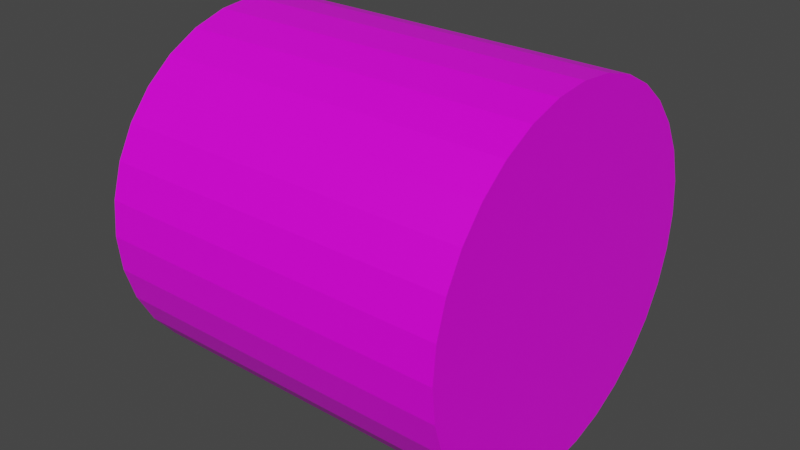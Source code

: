 # Source: Barrel.blend  (saved by Blender 2.83.19; exported with 4.5.12 LTS)
import bpy
from mathutils import Matrix  # noqa: F401  (used for matrix-valued properties, if any)

bpy.ops.wm.read_factory_settings(use_empty=True)
scene = bpy.context.scene
scene.name = 'Scene'

# ---- collections
col_collection = bpy.data.collections.new('Collection'); scene.collection.children.link(col_collection)

# ---- images (referenced by path relative to the original .blend; pixels are not part of the script)
import os
ASSET_DIR = os.environ.get("B2B_ASSET_DIR", "")  # directory of the original .blend (textures are referenced by path, not embedded)
HERE = os.path.dirname(os.path.abspath(__file__))  # packed textures are extracted next to this script under _unpacked/

def load_image(name, relpath, width, height, colorspace="sRGB"):
    """Load a texture the original file referenced (path relative to the .blend, or extracted next to this script)."""
    p = next((c for c in (os.path.join(HERE, relpath), os.path.join(ASSET_DIR, relpath)) if relpath and os.path.exists(c)), "")
    if p:
        img = bpy.data.images.load(p, check_existing=True)
        img.name = name
    else:  # same state as the original file: an image datablock whose file is absent (Cycles renders it pink)
        img = bpy.data.images.new(name, width, height)
        img.source = "FILE"
        img.filepath = "//" + (relpath or name)
    img.colorspace_settings.name = colorspace
    return img
img_colors_png = load_image('colors.png', 'colors.png', 1024, 1024, 'sRGB')

# ---- materials (node trees are filled in below, after node groups)
mat_material = bpy.data.materials.new('Material')
mat_material.alpha_threshold = 0.0
mat_material.use_transparent_shadow = False
mat_material.line_color = (0.0, 0.0, 0.0, 1.0)

# ---- material node trees
mat_material.use_nodes = True; mat_material.node_tree.nodes.clear()
_N = mat_material.node_tree.nodes; _L = mat_material.node_tree.links
n0 = _N.new('ShaderNodeOutputMaterial'); n0.name = 'Material Output'; n0.location = (300, 300)
n1 = _N.new('ShaderNodeBsdfPrincipled'); n1.name = 'Principled BSDF'; n1.location = (10, 300)
n1.distribution = 'GGX'
n1.subsurface_method = 'BURLEY'
n1.inputs[2].default_value = 0.4
n1.inputs[3].default_value = 1.45
n1.inputs[27].default_value = (0.0, 0.0, 0.0, 1.0)
n1.inputs[28].default_value = 1.0
n2 = _N.new('ShaderNodeTexImage'); n2.name = 'Image Texture'; n2.location = (-309, 85)
n2.image = img_colors_png
_L.new(n1.outputs[0], n0.inputs[0])
_L.new(n2.outputs[0], n1.inputs[0])
n0.is_active_output = True

# ---- world
world_world = bpy.data.worlds.new('World'); scene.world = world_world
world_world.use_nodes = True; world_world.node_tree.nodes.clear()
_N = world_world.node_tree.nodes; _L = world_world.node_tree.links
n0 = _N.new('ShaderNodeOutputWorld'); n0.name = 'World Output'; n0.location = (300, 300)
n1 = _N.new('ShaderNodeBackground'); n1.name = 'Background'; n1.location = (10, 300)
n1.inputs[0].default_value = (0.05088, 0.05088, 0.05088, 1.0)
_L.new(n1.outputs[0], n0.inputs[0])
n0.is_active_output = True
world_world.color = (0.05088, 0.05088, 0.05088)
world_world.use_sun_shadow = False
world_world.sun_shadow_jitter_overblur = 0.0

# ---- meshes
me_cylinder = bpy.data.meshes.new('Cylinder')
me_cylinder.from_pydata([(-3.0, 3.0, 1.431e-06), (3.0, 3.0, 1.192e-06), (-3.0, 2.942, -0.5853), (3.0, 2.942, -0.5853), (-3.0, 2.772, -1.148), (3.0, 2.772, -1.148), (-3.0, 2.494, -1.667), (3.0, 2.494, -1.667), (-3.0, 2.121, -2.121), (3.0, 2.121, -2.121), (-3.0, 1.667, -2.494), (3.0, 1.667, -2.494), (-3.0, 1.148, -2.772), (3.0, 1.148, -2.772), (-3.0, 0.5853, -2.942), (3.0, 0.5853, -2.942), (-3.0, -6.676e-07, -3.0), (3.0, 1.386e-07, -3.0), (-3.0, -0.5853, -2.942), (3.0, -0.5853, -2.942), (-3.0, -1.148, -2.772), (3.0, -1.148, -2.772), (-3.0, -1.667, -2.494), (3.0, -1.667, -2.494), (-3.0, -2.121, -2.121), (3.0, -2.121, -2.121), (-3.0, -2.494, -1.667), (3.0, -2.494, -1.667), (-3.0, -2.772, -1.148), (3.0, -2.772, -1.148), (-3.0, -2.942, -0.5853), (3.0, -2.942, -0.5853), (-3.0, -3.0, 1.431e-06), (3.0, -3.0, 1.192e-06), (-3.0, -2.942, 0.5853), (3.0, -2.942, 0.5853), (-3.0, -2.772, 1.148), (3.0, -2.772, 1.148), (-3.0, -2.494, 1.667), (3.0, -2.494, 1.667), (-3.0, -2.121, 2.121), (3.0, -2.121, 2.121), (-3.0, -1.667, 2.494), (3.0, -1.667, 2.494), (-3.0, -1.148, 2.772), (3.0, -1.148, 2.772), (-3.0, -0.5853, 2.942), (3.0, -0.5853, 2.942), (-3.0, 1.197e-06, 3.0), (3.0, 2.003e-06, 3.0), (-3.0, 0.5853, 2.942), (3.0, 0.5853, 2.942), (-3.0, 1.148, 2.772), (3.0, 1.148, 2.772), (-3.0, 1.667, 2.494), (3.0, 1.667, 2.494), (-3.0, 2.121, 2.121), (3.0, 2.121, 2.121), (-3.0, 2.494, 1.667), (3.0, 2.494, 1.667), (-3.0, 2.772, 1.148), (3.0, 2.772, 1.148), (-3.0, 2.942, 0.5853), (3.0, 2.942, 0.5853)], [], [(57, 59, 58, 56), (43, 45, 44, 42), (29, 31, 30, 28), (3, 1, 63, 61, 59, 57, 55, 53, 51, 49, 47, 45, 43, 41, 39, 37, 35, 33, 31, 29, 27, 25, 23, 21, 19, 17, 15, 13, 11, 9, 7, 5), (15, 17, 16, 14), (0, 2, 4, 6, 8, 10, 12, 14, 16, 18, 20, 22, 24, 26, 28, 30, 32, 34, 36, 38, 40, 42, 44, 46, 48, 50, 52, 54, 56, 58, 60, 62), (3, 5, 4, 2), (5, 7, 6, 4), (7, 9, 8, 6), (9, 11, 10, 8), (11, 13, 12, 10), (13, 15, 14, 12), (17, 19, 18, 16), (19, 21, 20, 18), (21, 23, 22, 20), (23, 25, 24, 22), (25, 27, 26, 24), (27, 29, 28, 26), (31, 33, 32, 30), (33, 35, 34, 32), (35, 37, 36, 34), (37, 39, 38, 36), (39, 41, 40, 38), (41, 43, 42, 40), (45, 47, 46, 44), (47, 49, 48, 46), (49, 51, 50, 48), (51, 53, 52, 50), (53, 55, 54, 52), (55, 57, 56, 54), (59, 61, 60, 58), (61, 63, 62, 60), (63, 1, 0, 62), (1, 3, 2, 0)])
_uv = me_cylinder.uv_layers.new(name='UVMap')
_uv.uv.foreach_set('vector', [0.1608, 0.1318, 0.1608, 0.1318, 0.1608, 0.1318, 0.1608, 0.1318, 0.217, 0.5097, 0.217, 0.5097, 0.217, 0.5097, 0.217, 0.5097, 0.217, 0.5097, 0.217, 0.5097, 0.217, 0.5097, 0.217, 0.5097, 0.1608, 0.1318, 0.1608, 0.1318, 0.1608, 0.1318, 0.1608, 0.1318, 0.1608, 0.1318, 0.1608, 0.1318, 0.1608, 0.1318, 0.1608, 0.1318, 0.1608, 0.1318, 0.1608, 0.1318, 0.1608, 0.1318, 0.1608, 0.1318, 0.1608, 0.1318, 0.1608, 0.1318, 0.1608, 0.1318, 0.1608, 0.1318, 0.1608, 0.1318, 0.1608, 0.1318, 0.1608, 0.1318, 0.1608, 0.1318, 0.1608, 0.1318, 0.1608, 0.1318, 0.1608, 0.1318, 0.1608, 0.1318, 0.1608, 0.1318, 0.1608, 0.1318, 0.1608, 0.1318, 0.1608, 0.1318, 0.1608, 0.1318, 0.1608, 0.1318, 0.1608, 0.1318, 0.1608, 0.1318, 0.1608, 0.1318, 0.1608, 0.1318, 0.1608, 0.1318, 0.1608, 0.1318, 0.1608, 0.1318, 0.1608, 0.1318, 0.1608, 0.1318, 0.1608, 0.1318, 0.1608, 0.1318, 0.1608, 0.1318, 0.1608, 0.1318, 0.1608, 0.1318, 0.1608, 0.1318, 0.1608, 0.1318, 0.1608, 0.1318, 0.1608, 0.1318, 0.1608, 0.1318, 0.1608, 0.1318, 0.1608, 0.1318, 0.1608, 0.1318, 0.1608, 0.1318, 0.1608, 0.1318, 0.1608, 0.1318, 0.1608, 0.1318, 0.1608, 0.1318, 0.1608, 0.1318, 0.1608, 0.1318, 0.1608, 0.1318, 0.1608, 0.1318, 0.1608, 0.1318, 0.1608, 0.1318, 0.1608, 0.1318, 0.1608, 0.1318, 0.1608, 0.1318, 0.1608, 0.1318, 0.1608, 0.1318, 0.217, 0.5097, 0.217, 0.5097, 0.217, 0.5097, 0.217, 0.5097, 0.217, 0.5097, 0.217, 0.5097, 0.217, 0.5097, 0.217, 0.5097, 0.1608, 0.1318, 0.1608, 0.1318, 0.1608, 0.1318, 0.1608, 0.1318, 0.1608, 0.1318, 0.1608, 0.1318, 0.1608, 0.1318, 0.1608, 0.1318, 0.217, 0.5097, 0.217, 0.5097, 0.217, 0.5097, 0.217, 0.5097, 0.217, 0.5097, 0.217, 0.5097, 0.217, 0.5097, 0.217, 0.5097, 0.1608, 0.1318, 0.1608, 0.1318, 0.1608, 0.1318, 0.1608, 0.1318, 0.217, 0.5097, 0.217, 0.5097, 0.217, 0.5097, 0.217, 0.5097, 0.217, 0.5097, 0.217, 0.5097, 0.217, 0.5097, 0.217, 0.5097, 0.1608, 0.1318, 0.1608, 0.1318, 0.1608, 0.1318, 0.1608, 0.1318, 0.1608, 0.1318, 0.1608, 0.1318, 0.1608, 0.1318, 0.1608, 0.1318, 0.217, 0.5097, 0.217, 0.5097, 0.217, 0.5097, 0.217, 0.5097, 0.1608, 0.1318, 0.1608, 0.1318, 0.1608, 0.1318, 0.1608, 0.1318, 0.1608, 0.1318, 0.1608, 0.1318, 0.1608, 0.1318, 0.1608, 0.1318, 0.217, 0.5097, 0.217, 0.5097, 0.217, 0.5097, 0.217, 0.5097, 0.217, 0.5097, 0.217, 0.5097, 0.217, 0.5097, 0.217, 0.5097, 0.1608, 0.1318, 0.1608, 0.1318, 0.1608, 0.1318, 0.1608, 0.1318, 0.1608, 0.1318, 0.1608, 0.1318, 0.1608, 0.1318, 0.1608, 0.1318, 0.217, 0.5097, 0.217, 0.5097, 0.217, 0.5097, 0.217, 0.5097, 0.1608, 0.1318, 0.1608, 0.1318, 0.1608, 0.1318, 0.1608, 0.1318, 0.1608, 0.1318, 0.1608, 0.1318, 0.1608, 0.1318, 0.1608, 0.1318, 0.217, 0.5097, 0.217, 0.5097, 0.217, 0.5097, 0.217, 0.5097, 0.217, 0.5097, 0.217, 0.5097, 0.217, 0.5097, 0.217, 0.5097, 0.1608, 0.1318, 0.1608, 0.1318, 0.1608, 0.1318, 0.1608, 0.1318, 0.217, 0.5097, 0.217, 0.5097, 0.217, 0.5097, 0.217, 0.5097, 0.217, 0.5097, 0.217, 0.5097, 0.217, 0.5097, 0.217, 0.5097, 0.1608, 0.1318, 0.1608, 0.1318, 0.1608, 0.1318, 0.1608, 0.1318, 0.1608, 0.1318, 0.1608, 0.1318, 0.1608, 0.1318, 0.1608, 0.1318])
me_cylinder.materials.append(mat_material)
me_cylinder.use_remesh_fix_poles = True
me_cylinder.use_remesh_preserve_attributes = False
me_cylinder.use_mirror_vertex_groups = False
me_cylinder.update()

# ---- objects
ob_cylinder = bpy.data.objects.new('Cylinder', me_cylinder)

# ---- transforms, parenting, visibility, modifiers, constraints
ob_cylinder.location = (-1.49e-08, 2.235e-07, 3.0)
ob_cylinder.lineart.crease_threshold = 0.0

# ---- collection membership
col_collection.objects.link(ob_cylinder)

# ---- scene / render settings (as saved in the file)
scene.frame_start = 1; scene.frame_end = 250; scene.frame_set(1)
scene.render.engine = 'BLENDER_EEVEE_NEXT'
scene.cycles.use_denoising = False
scene.cycles.samples = 128
scene.cycles.sampling_pattern = 'TABULATED_SOBOL'
scene.cycles.use_adaptive_sampling = False
scene.cycles.use_light_tree = False
scene.view_settings.view_transform = 'Filmic'
bpy.context.view_layer.update()

# ---- added for rendering (the .blend has no active camera and no usable light): camera, sun
cam_auto = bpy.data.cameras.new('AutoCamera')
cam_auto.lens = 50.0
cam_auto.sensor_width = 36.0
cam_auto.clip_end = 1000.0
ob_auto_camera = bpy.data.objects.new('AutoCamera', cam_auto)
scene.collection.objects.link(ob_auto_camera)
ob_auto_camera.location = (9.61522, -11.5383, 10.6922)
ob_auto_camera.rotation_euler = (1.09748, -7.21219e-08, 0.694738)
scene.camera = ob_auto_camera
light_auto_sun = bpy.data.lights.new('AutoSun', 'SUN')
light_auto_sun.energy = 3.0
light_auto_sun.angle = 0.0523599
ob_auto_sun = bpy.data.objects.new('AutoSun', light_auto_sun)
scene.collection.objects.link(ob_auto_sun)
ob_auto_sun.rotation_euler = (0.872665, 0.174533, 0.523599)
bpy.context.view_layer.update()
